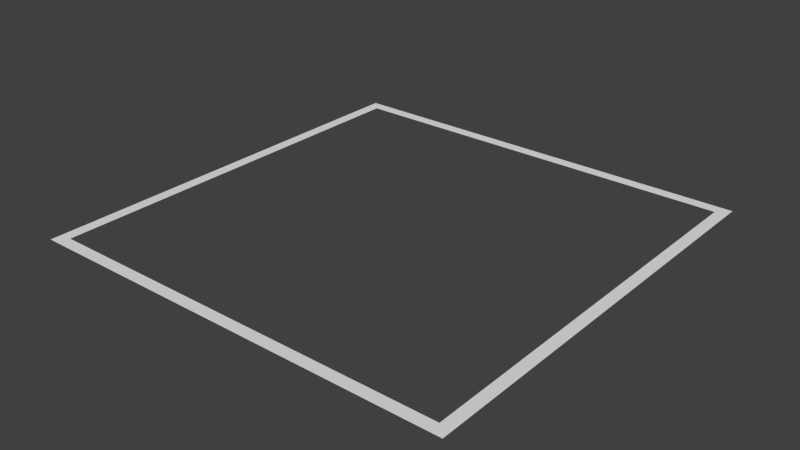 # Source: skinnyBorderMesh.blend  (saved by Blender 2.65.0; exported with 4.5.12 LTS)
import bpy
from mathutils import Matrix  # noqa: F401  (used for matrix-valued properties, if any)

bpy.ops.wm.read_factory_settings(use_empty=True)
scene = bpy.context.scene
scene.name = 'Scene'

# ---- collections
col_collection_1 = bpy.data.collections.new('Collection 1'); scene.collection.children.link(col_collection_1)

# ---- world
world_world = bpy.data.worlds.new('World'); scene.world = world_world
world_world.color = (0.05088, 0.05088, 0.05088)
world_world.use_sun_shadow = False
world_world.sun_shadow_jitter_overblur = 0.0
world_world.cycles.sampling_method = 'MANUAL'
world_world.cycles.sample_map_resolution = 256

# ---- meshes
me_plane = bpy.data.meshes.new('Plane')
me_plane.from_pydata([(0.856, -0.856, 0.0), (-0.856, -0.856, 0.0), (0.856, 0.856, 0.0), (-0.856, 0.856, 0.0), (0.809, -0.809, 0.0), (-0.809, -0.809, 0.0), (0.809, 0.809, 0.0), (-0.809, 0.809, 0.0)], [], [(3, 1, 5, 7), (1, 0, 4, 5), (2, 3, 7, 6), (0, 2, 6, 4)])
me_plane.use_remesh_preserve_volume = False
me_plane.use_remesh_preserve_attributes = False
me_plane.use_mirror_vertex_groups = False
me_plane.update()

# ---- objects
ob_plane = bpy.data.objects.new('Plane', me_plane)

# ---- transforms, parenting, visibility, modifiers, constraints
ob_plane.location = (0.0, 0.0, 0.0)
ob_plane.lineart.crease_threshold = 0.0
_vg = ob_plane.vertex_groups.new(name='In')
_vg = ob_plane.vertex_groups.new(name='Out')

# ---- collection membership
col_collection_1.objects.link(ob_plane)

# ---- scene / render settings (as saved in the file)
scene.frame_start = 1; scene.frame_end = 250; scene.frame_set(1)
scene.render.engine = 'BLENDER_EEVEE_NEXT'
scene.render.image_settings.color_mode = 'RGB'
scene.render.image_settings.compression = 90
scene.render.resolution_percentage = 50
scene.render.dither_intensity = 0.0
scene.cycles.use_denoising = False
scene.cycles.samples = 10
scene.cycles.sampling_pattern = 'TABULATED_SOBOL'
scene.cycles.light_sampling_threshold = 0.0
scene.cycles.use_adaptive_sampling = False
scene.cycles.use_light_tree = False
scene.cycles.blur_glossy = 0.0
scene.cycles.volume_bounces = 1
scene.cycles.pixel_filter_type = 'GAUSSIAN'
scene.cycles.sample_clamp_indirect = 0.0
scene.view_settings.view_transform = 'Standard'
bpy.context.view_layer.update()

# ---- added for rendering (the .blend has no active camera and no usable light): camera, sun
cam_auto = bpy.data.cameras.new('AutoCamera')
cam_auto.lens = 50.0
cam_auto.sensor_width = 36.0
cam_auto.clip_end = 1000.0
ob_auto_camera = bpy.data.objects.new('AutoCamera', cam_auto)
scene.collection.objects.link(ob_auto_camera)
ob_auto_camera.location = (2.24002, -2.68802, 1.79201)
ob_auto_camera.rotation_euler = (1.09748, -7.21219e-08, 0.694738)
scene.camera = ob_auto_camera
light_auto_sun = bpy.data.lights.new('AutoSun', 'SUN')
light_auto_sun.energy = 3.0
light_auto_sun.angle = 0.0523599
ob_auto_sun = bpy.data.objects.new('AutoSun', light_auto_sun)
scene.collection.objects.link(ob_auto_sun)
ob_auto_sun.rotation_euler = (0.872665, 0.174533, 0.523599)
bpy.context.view_layer.update()
